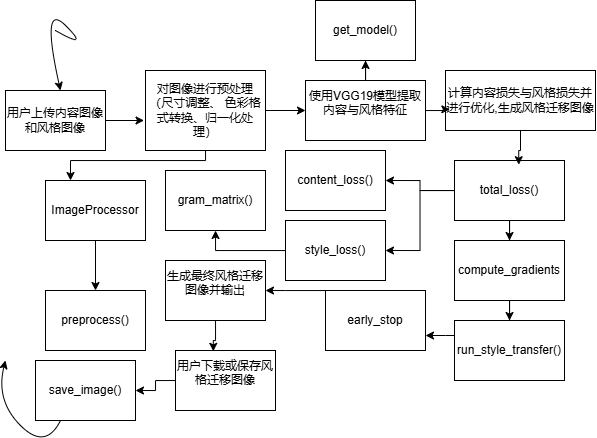

The diagram above was exported from draw.io. Its source (the exported page's mxGraphModel, read from the mxfile embedded in the PNG):
<mxGraphModel dx="1661" dy="425" grid="1" gridSize="10" guides="1" tooltips="1" connect="1" arrows="1" fold="1" page="1" pageScale="1" pageWidth="827" pageHeight="1169" math="0" shadow="0">
  <root>
    <mxCell id="0" />
    <mxCell id="1" parent="0" />
    <mxCell id="IoB6dBIePktZzfNzO4Np-1" value="get_model()" style="rounded=0;whiteSpace=wrap;html=1;" vertex="1" parent="1">
      <mxGeometry x="220" y="210" width="100" height="60" as="geometry" />
    </mxCell>
    <mxCell id="IoB6dBIePktZzfNzO4Np-14" style="edgeStyle=orthogonalEdgeStyle;rounded=0;orthogonalLoop=1;jettySize=auto;html=1;" edge="1" parent="1" source="IoB6dBIePktZzfNzO4Np-2" target="IoB6dBIePktZzfNzO4Np-1">
      <mxGeometry relative="1" as="geometry" />
    </mxCell>
    <mxCell id="IoB6dBIePktZzfNzO4Np-2" value="&#10;使用VGG19模型提取内容与风格特征&#10;&#10;" style="rounded=0;whiteSpace=wrap;html=1;" vertex="1" parent="1">
      <mxGeometry x="210" y="290" width="120" height="60" as="geometry" />
    </mxCell>
    <mxCell id="IoB6dBIePktZzfNzO4Np-3" value="preprocess()" style="rounded=0;whiteSpace=wrap;html=1;" vertex="1" parent="1">
      <mxGeometry x="-50" y="500" width="100" height="60" as="geometry" />
    </mxCell>
    <mxCell id="IoB6dBIePktZzfNzO4Np-10" style="edgeStyle=orthogonalEdgeStyle;rounded=0;orthogonalLoop=1;jettySize=auto;html=1;entryX=0.25;entryY=0;entryDx=0;entryDy=0;" edge="1" parent="1" source="IoB6dBIePktZzfNzO4Np-4" target="IoB6dBIePktZzfNzO4Np-6">
      <mxGeometry relative="1" as="geometry">
        <Array as="points">
          <mxPoint x="110" y="370" />
          <mxPoint x="-25" y="370" />
        </Array>
      </mxGeometry>
    </mxCell>
    <mxCell id="IoB6dBIePktZzfNzO4Np-31" style="edgeStyle=orthogonalEdgeStyle;rounded=0;orthogonalLoop=1;jettySize=auto;html=1;entryX=0;entryY=0.5;entryDx=0;entryDy=0;" edge="1" parent="1" source="IoB6dBIePktZzfNzO4Np-4" target="IoB6dBIePktZzfNzO4Np-2">
      <mxGeometry relative="1" as="geometry" />
    </mxCell>
    <mxCell id="IoB6dBIePktZzfNzO4Np-4" value="&lt;br&gt;对图像进行预处理（尺寸调整、&amp;nbsp;色彩格式转换、归一化处理）&lt;div&gt;&lt;br/&gt;&lt;/div&gt;" style="rounded=0;whiteSpace=wrap;html=1;" vertex="1" parent="1">
      <mxGeometry x="50" y="280" width="120" height="80" as="geometry" />
    </mxCell>
    <mxCell id="IoB6dBIePktZzfNzO4Np-32" style="edgeStyle=orthogonalEdgeStyle;rounded=0;orthogonalLoop=1;jettySize=auto;html=1;entryX=0.5;entryY=0;entryDx=0;entryDy=0;" edge="1" parent="1" source="IoB6dBIePktZzfNzO4Np-6" target="IoB6dBIePktZzfNzO4Np-3">
      <mxGeometry relative="1" as="geometry" />
    </mxCell>
    <mxCell id="IoB6dBIePktZzfNzO4Np-6" value="ImageProcessor" style="rounded=0;whiteSpace=wrap;html=1;" vertex="1" parent="1">
      <mxGeometry x="-50" y="390" width="100" height="60" as="geometry" />
    </mxCell>
    <mxCell id="IoB6dBIePktZzfNzO4Np-7" value="用户上传内容图像和风格图像" style="rounded=0;whiteSpace=wrap;html=1;" vertex="1" parent="1">
      <mxGeometry x="-90" y="300" width="100" height="60" as="geometry" />
    </mxCell>
    <mxCell id="IoB6dBIePktZzfNzO4Np-8" value="&lt;br&gt;计算内容损失与风格损失并进行优化,生成风格迁移图像     &lt;div&gt;&lt;br&gt;&lt;/div&gt;" style="rounded=0;whiteSpace=wrap;html=1;" vertex="1" parent="1">
      <mxGeometry x="350" y="280" width="150" height="60" as="geometry" />
    </mxCell>
    <mxCell id="IoB6dBIePktZzfNzO4Np-9" style="edgeStyle=orthogonalEdgeStyle;rounded=0;orthogonalLoop=1;jettySize=auto;html=1;entryX=-0.012;entryY=0.625;entryDx=0;entryDy=0;entryPerimeter=0;" edge="1" parent="1" source="IoB6dBIePktZzfNzO4Np-7" target="IoB6dBIePktZzfNzO4Np-4">
      <mxGeometry relative="1" as="geometry" />
    </mxCell>
    <mxCell id="IoB6dBIePktZzfNzO4Np-15" value="gram_matrix()" style="rounded=0;whiteSpace=wrap;html=1;" vertex="1" parent="1">
      <mxGeometry x="70" y="380" width="100" height="60" as="geometry" />
    </mxCell>
    <mxCell id="IoB6dBIePktZzfNzO4Np-23" style="edgeStyle=orthogonalEdgeStyle;rounded=0;orthogonalLoop=1;jettySize=auto;html=1;" edge="1" parent="1" source="IoB6dBIePktZzfNzO4Np-16" target="IoB6dBIePktZzfNzO4Np-15">
      <mxGeometry relative="1" as="geometry">
        <Array as="points">
          <mxPoint x="120" y="460" />
        </Array>
      </mxGeometry>
    </mxCell>
    <mxCell id="IoB6dBIePktZzfNzO4Np-16" value="style_loss()" style="rounded=0;whiteSpace=wrap;html=1;" vertex="1" parent="1">
      <mxGeometry x="190" y="430" width="100" height="60" as="geometry" />
    </mxCell>
    <mxCell id="IoB6dBIePktZzfNzO4Np-17" value="content_loss()" style="rounded=0;whiteSpace=wrap;html=1;" vertex="1" parent="1">
      <mxGeometry x="190" y="360" width="100" height="60" as="geometry" />
    </mxCell>
    <mxCell id="IoB6dBIePktZzfNzO4Np-28" style="edgeStyle=orthogonalEdgeStyle;rounded=0;orthogonalLoop=1;jettySize=auto;html=1;entryX=1;entryY=0.5;entryDx=0;entryDy=0;" edge="1" parent="1" source="IoB6dBIePktZzfNzO4Np-18" target="IoB6dBIePktZzfNzO4Np-17">
      <mxGeometry relative="1" as="geometry" />
    </mxCell>
    <mxCell id="IoB6dBIePktZzfNzO4Np-29" style="edgeStyle=orthogonalEdgeStyle;rounded=0;orthogonalLoop=1;jettySize=auto;html=1;entryX=1;entryY=0.5;entryDx=0;entryDy=0;" edge="1" parent="1" source="IoB6dBIePktZzfNzO4Np-18" target="IoB6dBIePktZzfNzO4Np-16">
      <mxGeometry relative="1" as="geometry" />
    </mxCell>
    <mxCell id="IoB6dBIePktZzfNzO4Np-35" style="edgeStyle=orthogonalEdgeStyle;rounded=0;orthogonalLoop=1;jettySize=auto;html=1;entryX=0.5;entryY=0;entryDx=0;entryDy=0;" edge="1" parent="1" source="IoB6dBIePktZzfNzO4Np-18" target="IoB6dBIePktZzfNzO4Np-27">
      <mxGeometry relative="1" as="geometry" />
    </mxCell>
    <mxCell id="IoB6dBIePktZzfNzO4Np-18" value="total_loss()" style="rounded=0;whiteSpace=wrap;html=1;" vertex="1" parent="1">
      <mxGeometry x="359" y="370" width="110" height="60" as="geometry" />
    </mxCell>
    <mxCell id="IoB6dBIePktZzfNzO4Np-19" style="edgeStyle=orthogonalEdgeStyle;rounded=0;orthogonalLoop=1;jettySize=auto;html=1;entryX=0.029;entryY=0.647;entryDx=0;entryDy=0;entryPerimeter=0;" edge="1" parent="1" source="IoB6dBIePktZzfNzO4Np-2" target="IoB6dBIePktZzfNzO4Np-8">
      <mxGeometry relative="1" as="geometry" />
    </mxCell>
    <mxCell id="IoB6dBIePktZzfNzO4Np-47" style="edgeStyle=orthogonalEdgeStyle;rounded=0;orthogonalLoop=1;jettySize=auto;html=1;entryX=1;entryY=0.5;entryDx=0;entryDy=0;" edge="1" parent="1" source="IoB6dBIePktZzfNzO4Np-24" target="IoB6dBIePktZzfNzO4Np-40">
      <mxGeometry relative="1" as="geometry">
        <Array as="points">
          <mxPoint x="190" y="500" />
          <mxPoint x="190" y="500" />
        </Array>
      </mxGeometry>
    </mxCell>
    <mxCell id="IoB6dBIePktZzfNzO4Np-24" value="early_stop" style="rounded=0;whiteSpace=wrap;html=1;" vertex="1" parent="1">
      <mxGeometry x="230" y="500" width="100" height="60" as="geometry" />
    </mxCell>
    <mxCell id="IoB6dBIePktZzfNzO4Np-50" style="edgeStyle=orthogonalEdgeStyle;rounded=0;orthogonalLoop=1;jettySize=auto;html=1;entryX=1;entryY=0.75;entryDx=0;entryDy=0;" edge="1" parent="1" source="IoB6dBIePktZzfNzO4Np-25" target="IoB6dBIePktZzfNzO4Np-24">
      <mxGeometry relative="1" as="geometry">
        <Array as="points">
          <mxPoint x="350" y="545" />
          <mxPoint x="350" y="545" />
        </Array>
      </mxGeometry>
    </mxCell>
    <mxCell id="IoB6dBIePktZzfNzO4Np-25" value="run_style_transfer()" style="rounded=0;whiteSpace=wrap;html=1;" vertex="1" parent="1">
      <mxGeometry x="359" y="530" width="110" height="60" as="geometry" />
    </mxCell>
    <mxCell id="IoB6dBIePktZzfNzO4Np-49" style="edgeStyle=orthogonalEdgeStyle;rounded=0;orthogonalLoop=1;jettySize=auto;html=1;entryX=0.5;entryY=0;entryDx=0;entryDy=0;" edge="1" parent="1" source="IoB6dBIePktZzfNzO4Np-27" target="IoB6dBIePktZzfNzO4Np-25">
      <mxGeometry relative="1" as="geometry" />
    </mxCell>
    <mxCell id="IoB6dBIePktZzfNzO4Np-27" value="compute_gradients" style="rounded=0;whiteSpace=wrap;html=1;" vertex="1" parent="1">
      <mxGeometry x="359" y="450" width="110" height="60" as="geometry" />
    </mxCell>
    <mxCell id="IoB6dBIePktZzfNzO4Np-54" style="edgeStyle=orthogonalEdgeStyle;rounded=0;orthogonalLoop=1;jettySize=auto;html=1;entryX=1;entryY=0.5;entryDx=0;entryDy=0;" edge="1" parent="1" source="IoB6dBIePktZzfNzO4Np-39" target="IoB6dBIePktZzfNzO4Np-41">
      <mxGeometry relative="1" as="geometry" />
    </mxCell>
    <mxCell id="IoB6dBIePktZzfNzO4Np-39" value="&#10;用户下载或保存风格迁移图像  &#10;&#10;" style="rounded=0;whiteSpace=wrap;html=1;" vertex="1" parent="1">
      <mxGeometry x="80" y="560" width="100" height="60" as="geometry" />
    </mxCell>
    <mxCell id="IoB6dBIePktZzfNzO4Np-40" value="&#10;生成最终风格迁移图像并输出&#10;&#10;" style="rounded=0;whiteSpace=wrap;html=1;" vertex="1" parent="1">
      <mxGeometry x="70" y="470" width="100" height="60" as="geometry" />
    </mxCell>
    <mxCell id="IoB6dBIePktZzfNzO4Np-41" value="save_image()" style="rounded=0;whiteSpace=wrap;html=1;" vertex="1" parent="1">
      <mxGeometry x="-60" y="570" width="100" height="60" as="geometry" />
    </mxCell>
    <mxCell id="IoB6dBIePktZzfNzO4Np-44" value="" style="curved=1;endArrow=classic;html=1;rounded=0;" edge="1" parent="1">
      <mxGeometry width="50" height="50" relative="1" as="geometry">
        <mxPoint x="-40" y="240" as="sourcePoint" />
        <mxPoint x="-35" y="300" as="targetPoint" />
        <Array as="points">
          <mxPoint x="-5" y="260" />
          <mxPoint x="-55" y="210" />
        </Array>
      </mxGeometry>
    </mxCell>
    <mxCell id="IoB6dBIePktZzfNzO4Np-46" value="" style="curved=1;endArrow=classic;html=1;rounded=0;exitX=0.25;exitY=1;exitDx=0;exitDy=0;" edge="1" parent="1" source="IoB6dBIePktZzfNzO4Np-41">
      <mxGeometry width="50" height="50" relative="1" as="geometry">
        <mxPoint x="-100" y="660" as="sourcePoint" />
        <mxPoint x="-90" y="570" as="targetPoint" />
        <Array as="points">
          <mxPoint x="-50" y="660" />
          <mxPoint x="-100" y="610" />
        </Array>
      </mxGeometry>
    </mxCell>
    <mxCell id="IoB6dBIePktZzfNzO4Np-55" style="edgeStyle=orthogonalEdgeStyle;rounded=0;orthogonalLoop=1;jettySize=auto;html=1;entryX=0.378;entryY=0.014;entryDx=0;entryDy=0;entryPerimeter=0;" edge="1" parent="1" source="IoB6dBIePktZzfNzO4Np-40" target="IoB6dBIePktZzfNzO4Np-39">
      <mxGeometry relative="1" as="geometry" />
    </mxCell>
    <mxCell id="IoB6dBIePktZzfNzO4Np-56" style="edgeStyle=orthogonalEdgeStyle;rounded=0;orthogonalLoop=1;jettySize=auto;html=1;entryX=0.584;entryY=0.07;entryDx=0;entryDy=0;entryPerimeter=0;" edge="1" parent="1" source="IoB6dBIePktZzfNzO4Np-8" target="IoB6dBIePktZzfNzO4Np-18">
      <mxGeometry relative="1" as="geometry" />
    </mxCell>
  </root>
</mxGraphModel>